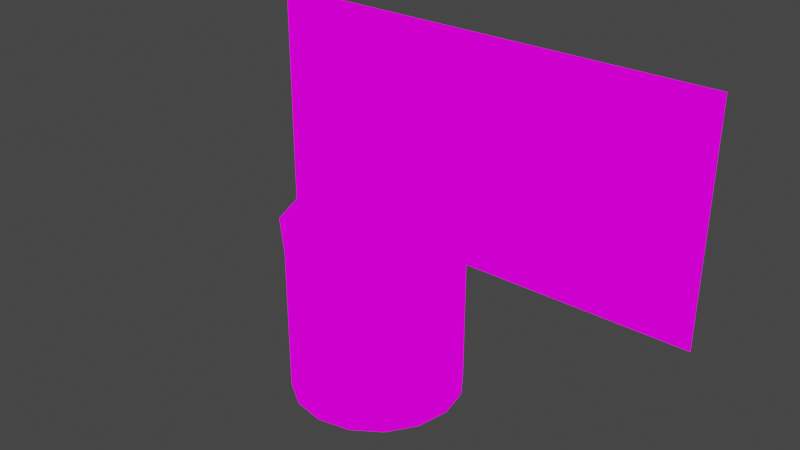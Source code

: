 # Source: bascketBall.blend  (saved by Blender 2.93.21; exported with 4.5.12 LTS)
import bpy
from mathutils import Matrix  # noqa: F401  (used for matrix-valued properties, if any)

bpy.ops.wm.read_factory_settings(use_empty=True)
scene = bpy.context.scene
scene.name = 'Scene'

# ---- collections
col_collection = bpy.data.collections.new('Collection'); scene.collection.children.link(col_collection)

# ---- images (referenced by path relative to the original .blend; pixels are not part of the script)
import os
ASSET_DIR = os.environ.get("B2B_ASSET_DIR", "")  # directory of the original .blend (textures are referenced by path, not embedded)
HERE = os.path.dirname(os.path.abspath(__file__))  # packed textures are extracted next to this script under _unpacked/

def load_image(name, relpath, width, height, colorspace="sRGB"):
    """Load a texture the original file referenced (path relative to the .blend, or extracted next to this script)."""
    p = next((c for c in (os.path.join(HERE, relpath), os.path.join(ASSET_DIR, relpath)) if relpath and os.path.exists(c)), "")
    if p:
        img = bpy.data.images.load(p, check_existing=True)
        img.name = name
    else:  # same state as the original file: an image datablock whose file is absent (Cycles renders it pink)
        img = bpy.data.images.new(name, width, height)
        img.source = "FILE"
        img.filepath = "//" + (relpath or name)
    img.colorspace_settings.name = colorspace
    return img
img_basketthing_png = load_image('basketTHing.png', 'basketTHing.png', 1024, 1024, 'sRGB')

# ---- materials (node trees are filled in below, after node groups)
mat_basketthing = bpy.data.materials.new('basketTHing')
mat_basketthing.alpha_threshold = 0.0
mat_basketthing.use_transparent_shadow = False
mat_basketthing.line_color = (0.0, 0.0, 0.0, 1.0)

# ---- material node trees
mat_basketthing.use_nodes = True; mat_basketthing.node_tree.nodes.clear()
_N = mat_basketthing.node_tree.nodes; _L = mat_basketthing.node_tree.links
n0 = _N.new('ShaderNodeOutputMaterial'); n0.name = 'Material Output'; n0.location = (400, 0)
n1 = _N.new('ShaderNodeLightPath'); n1.name = 'Light Path'; n1.location = (0, 250)
n2 = _N.new('ShaderNodeBsdfTransparent'); n2.name = 'Transparent BSDF'; n2.location = (-200, -100)
n3 = _N.new('ShaderNodeEmission'); n3.name = 'Emission'; n3.location = (-200, -200)
n4 = _N.new('ShaderNodeMixShader'); n4.name = 'Mix Shader'; n4.location = (200, 0)
n5 = _N.new('ShaderNodeMixShader'); n5.name = 'Mix Shader.001'; n5.location = (0, -100)
n6 = _N.new('ShaderNodeTexImage'); n6.name = 'Image Texture'; n6.location = (-500, 100)
n6.image = img_basketthing_png
n6.interpolation = 'Closest'
_L.new(n6.outputs[0], n3.inputs[0])
_L.new(n6.outputs[1], n5.inputs[0])
_L.new(n2.outputs[0], n5.inputs[1])
_L.new(n2.outputs[0], n4.inputs[1])
_L.new(n3.outputs[0], n5.inputs[2])
_L.new(n5.outputs[0], n4.inputs[2])
_L.new(n1.outputs[0], n4.inputs[0])
_L.new(n4.outputs[0], n0.inputs[0])
n0.is_active_output = True

# ---- world
world_world = bpy.data.worlds.new('World'); scene.world = world_world
world_world.use_nodes = True; world_world.node_tree.nodes.clear()
_N = world_world.node_tree.nodes; _L = world_world.node_tree.links
n0 = _N.new('ShaderNodeOutputWorld'); n0.name = 'World Output'; n0.location = (300, 300)
n1 = _N.new('ShaderNodeBackground'); n1.name = 'Background'; n1.location = (10, 300)
n1.inputs[0].default_value = (0.05088, 0.05088, 0.05088, 1.0)
_L.new(n1.outputs[0], n0.inputs[0])
n0.is_active_output = True
world_world.color = (0.05088, 0.05088, 0.05088)
world_world.use_sun_shadow = False
world_world.sun_shadow_jitter_overblur = 0.0

# ---- meshes
me_cube = bpy.data.meshes.new('Cube')
me_cube.from_pydata([(0.2353, -0.3247, 0.4557), (1.0, 0.0, 1.0), (1.0, 0.0, 0.0), (0.0, 0.0, 0.0), (-1.0, 0.0, 1.0), (0.0, 0.0, 1.0), (-1.0, 0.0, 0.0), (0.3373, -0.571, 0.4557), (-0.3592, -0.571, 0.4557), (-0.01093, -0.9064, 0.3114), (0.2353, -0.8172, 0.4557), (-0.2481, -0.3338, 0.02293), (-0.01093, -0.9192, 0.4557), (-0.2572, -0.3247, 0.4557), (-0.2572, -0.8172, 0.4557), (-0.01093, -0.2356, 0.02293), (-0.01093, -0.2227, 0.4557), (-0.2481, -0.8081, 0.3114), (0.1174, -0.8808, -0.2656), (-0.01093, -0.9064, -0.2656), (0.2989, -0.6993, 0.02293), (0.2989, -0.6993, -0.2656), (0.3245, -0.571, -0.2656), (0.3245, -0.571, 0.02293), (0.2262, -0.3338, -0.2656), (0.2262, -0.3338, 0.3114), (0.2989, -0.4426, -0.2656), (0.2989, -0.6993, 0.3114), (0.3245, -0.571, 0.3114), (0.2262, -0.3338, 0.02293), (0.2989, -0.4426, 0.02293), (0.2989, -0.4426, 0.3114), (-0.1393, -0.8808, -0.2656), (0.2262, -0.8081, -0.2656), (0.2262, -0.8081, 0.3114), (-0.1393, -0.8808, 0.02293), (-0.2481, -0.8081, 0.02293), (-0.01093, -0.9064, 0.02293), (0.2262, -0.8081, 0.02293), (0.1174, -0.8808, 0.02293), (-0.3208, -0.4426, -0.2656), (-0.2481, -0.3338, -0.2656), (-0.1393, -0.8808, 0.3114), (0.1174, -0.8808, 0.3114), (-0.3208, -0.4426, 0.02293), (-0.2481, -0.8081, -0.2656), (-0.3208, -0.6993, 0.3114), (-0.3463, -0.571, -0.2656), (-0.3208, -0.6993, 0.02293), (-0.3208, -0.6993, -0.2656), (0.1174, -0.2611, 0.02293), (-0.3208, -0.4426, 0.3114), (-0.2481, -0.3338, 0.3114), (-0.1393, -0.2611, -0.2656), (-0.3463, -0.571, 0.02293), (-0.3463, -0.571, 0.3114), (0.1174, -0.2611, -0.2656), (-0.1393, -0.2611, 0.3114), (-0.01093, -0.2356, -0.2656), (-0.1393, -0.2611, 0.02293), (-0.01093, -0.2356, 0.3114), (0.1174, -0.2611, 0.3114), (-0.07083, -0.2622, 0.4201), (0.07115, -0.2622, 0.4201), (0.07115, 0.02173, 0.4201), (-0.07083, 0.02173, 0.4201), (0.07115, -0.2622, 0.4201), (-0.07083, -0.2622, 0.2781), (0.07115, 0.02172, 0.2781), (0.07115, -0.2622, 0.2781), (-0.07083, -0.2622, 0.2781), (-0.07083, 0.02172, 0.2781), (0.07115, 0.02172, 0.2781), (-0.07083, -0.2622, 0.4201), (-0.07083, 0.02172, 0.4201), (-0.07083, -0.2622, 0.4201), (0.07115, -0.2622, 0.4201), (0.07115, 0.02173, 0.4201), (-0.07083, 0.02173, 0.4201), (-0.07083, -0.2622, 0.2781), (-0.07083, 0.02172, 0.2781), (-0.07083, -0.2622, 0.4201), (-0.07083, 0.02172, 0.4201), (-0.2528, -0.006852, 0.4838), (0.2791, -0.006852, 0.4838), (-0.2528, -0.006852, 0.4061), (0.2791, -0.006852, 0.4061), (0.2791, -0.08455, 0.4061), (-0.2528, -0.08455, 0.4061), (-0.2528, -0.006852, 0.4061), (0.2791, -0.08455, 0.4838), (0.2791, -0.006852, 0.4838), (-0.2528, -0.006852, 0.4838), (-0.2528, -0.08455, 0.4838), (0.2791, -0.08455, 0.4061), (-0.2528, -0.08455, 0.4061), (0.2791, -0.08455, 0.4838), (-0.2528, -0.08455, 0.4838), (0.2817, -0.006852, 0.406), (0.2817, -0.006852, 0.1153), (0.204, -0.006852, 0.406), (0.204, -0.006852, 0.1153), (0.204, -0.08455, 0.1153), (0.204, -0.08455, 0.406), (0.204, -0.006852, 0.406), (0.2817, -0.08455, 0.1153), (0.2817, -0.006852, 0.1153), (0.2817, -0.006852, 0.406), (0.2817, -0.08455, 0.406), (0.204, -0.08455, 0.1153), (0.204, -0.08455, 0.406), (0.2817, -0.08455, 0.1153), (0.2817, -0.08455, 0.406), (-0.1729, -0.006852, 0.406), (-0.1729, -0.006852, 0.1153), (-0.2506, -0.006852, 0.406), (-0.2506, -0.006852, 0.1153), (-0.2506, -0.08455, 0.1153), (-0.2506, -0.08455, 0.406), (-0.2506, -0.006852, 0.406), (-0.1729, -0.08455, 0.1153), (-0.1729, -0.006852, 0.1153), (-0.1729, -0.006852, 0.406), (-0.1729, -0.08455, 0.406), (-0.2506, -0.08455, 0.1153), (-0.2506, -0.08455, 0.406), (-0.1729, -0.08455, 0.1153), (-0.1729, -0.08455, 0.406)], [], [(28, 7, 10, 34), (3, 2, 1, 5), (6, 3, 5, 4), (25, 0, 7, 28), (34, 10, 12, 9), (9, 12, 14, 17), (17, 14, 8, 55), (55, 8, 13, 52), (52, 13, 16, 60), (60, 16, 0, 25), (33, 21, 20, 38), (21, 22, 23, 20), (22, 26, 30, 23), (26, 24, 29, 30), (38, 20, 27, 34), (20, 23, 28, 27), (23, 30, 31, 28), (30, 29, 25, 31), (45, 32, 35, 36), (32, 19, 37, 35), (19, 18, 39, 37), (18, 33, 38, 39), (36, 35, 42, 17), (35, 37, 9, 42), (37, 39, 43, 9), (39, 38, 34, 43), (41, 40, 44, 11), (40, 47, 54, 44), (47, 49, 48, 54), (49, 45, 36, 48), (11, 44, 51, 52), (44, 54, 55, 51), (54, 48, 46, 55), (48, 36, 17, 46), (24, 56, 50, 29), (56, 58, 15, 50), (58, 53, 59, 15), (53, 41, 11, 59), (29, 50, 61, 25), (50, 15, 60, 61), (15, 59, 57, 60), (59, 11, 52, 57), (62, 63, 64, 65), (66, 69, 68, 64), (69, 70, 71, 72), (67, 73, 74, 71), (75, 76, 77, 78), (79, 81, 82, 80), (84, 86, 85, 83), (86, 87, 88, 89), (90, 91, 92, 93), (94, 96, 97, 95), (99, 101, 100, 98), (101, 102, 103, 104), (105, 106, 107, 108), (109, 111, 112, 110), (114, 116, 115, 113), (116, 117, 118, 119), (120, 121, 122, 123), (124, 126, 127, 125)])
_uv = me_cube.uv_layers.new(name='UVMap')
_uv.uv.foreach_set('vector', [0.1254, 0.0003906, 0.2496, 0.0003906, 0.2496, 0.2496, 0.1254, 0.2496, 0.5004, 0.5004, 0.9996, 0.5004, 0.9996, 0.9996, 0.5004, 0.9996, 0.0003906, 0.5004, 0.4996, 0.5004, 0.4996, 0.9996, 0.0003906, 0.9996, 0.1254, 0.0003906, 0.2496, 0.0003906, 0.2496, 0.2496, 0.1254, 0.2496, 0.1254, 0.0003906, 0.2496, 0.0003906, 0.2496, 0.2496, 0.1254, 0.2496, 0.1254, 0.0003906, 0.2496, 0.0003906, 0.2496, 0.2496, 0.1254, 0.2496, 0.1254, 0.0003906, 0.2496, 0.0003906, 0.2496, 0.2496, 0.1254, 0.2496, 0.1254, 0.0003906, 0.2496, 0.0003906, 0.2496, 0.2496, 0.1254, 0.2496, 0.1254, 0.0003906, 0.2496, 0.0003906, 0.2496, 0.2496, 0.1254, 0.2496, 0.1254, 0.0003906, 0.2496, 0.0003906, 0.2496, 0.2496, 0.1254, 0.2496, 0.5004, 0.0003905, 0.6246, 0.0003905, 0.6246, 0.2496, 0.5004, 0.2496, 0.6254, 0.0003906, 0.7496, 0.0003906, 0.7496, 0.2496, 0.6254, 0.2496, 0.7504, 0.0003906, 0.8746, 0.0003906, 0.8746, 0.2496, 0.7504, 0.2496, 0.8754, 0.0003906, 0.9996, 0.0003906, 0.9996, 0.2496, 0.8754, 0.2496, 0.5004, 0.2504, 0.6246, 0.2504, 0.6246, 0.4996, 0.5004, 0.4996, 0.6254, 0.2504, 0.7496, 0.2504, 0.7496, 0.4996, 0.6254, 0.4996, 0.7504, 0.2504, 0.8746, 0.2504, 0.8746, 0.4996, 0.7504, 0.4996, 0.8754, 0.2504, 0.9996, 0.2504, 0.9996, 0.4996, 0.8754, 0.4996, 0.5004, 0.0003905, 0.6246, 0.0003905, 0.6246, 0.2496, 0.5004, 0.2496, 0.6254, 0.0003906, 0.7496, 0.0003906, 0.7496, 0.2496, 0.6254, 0.2496, 0.7504, 0.0003906, 0.8746, 0.0003906, 0.8746, 0.2496, 0.7504, 0.2496, 0.8754, 0.0003906, 0.9996, 0.0003906, 0.9996, 0.2496, 0.8754, 0.2496, 0.5004, 0.2504, 0.6246, 0.2504, 0.6246, 0.4996, 0.5004, 0.4996, 0.6254, 0.2504, 0.7496, 0.2504, 0.7496, 0.4996, 0.6254, 0.4996, 0.7504, 0.2504, 0.8746, 0.2504, 0.8746, 0.4996, 0.7504, 0.4996, 0.8754, 0.2504, 0.9996, 0.2504, 0.9996, 0.4996, 0.8754, 0.4996, 0.5004, 0.0003906, 0.6246, 0.0003906, 0.6246, 0.2496, 0.5004, 0.2496, 0.6254, 0.0003905, 0.7496, 0.0003905, 0.7496, 0.2496, 0.6254, 0.2496, 0.7504, 0.0003906, 0.8746, 0.0003906, 0.8746, 0.2496, 0.7504, 0.2496, 0.8754, 0.0003906, 0.9996, 0.0003906, 0.9996, 0.2496, 0.8754, 0.2496, 0.5004, 0.2504, 0.6246, 0.2504, 0.6246, 0.4996, 0.5004, 0.4996, 0.6254, 0.2504, 0.7496, 0.2504, 0.7496, 0.4996, 0.6254, 0.4996, 0.7504, 0.2504, 0.8746, 0.2504, 0.8746, 0.4996, 0.7504, 0.4996, 0.8754, 0.2504, 0.9996, 0.2504, 0.9996, 0.4996, 0.8754, 0.4996, 0.5004, 0.0003906, 0.6246, 0.0003906, 0.6246, 0.2496, 0.5004, 0.2496, 0.6254, 0.0003906, 0.7496, 0.0003906, 0.7496, 0.2496, 0.6254, 0.2496, 0.7504, 0.0003906, 0.8746, 0.0003906, 0.8746, 0.2496, 0.7504, 0.2496, 0.8754, 0.0003906, 0.9996, 0.0003906, 0.9996, 0.2496, 0.8754, 0.2496, 0.5004, 0.2504, 0.6246, 0.2504, 0.6246, 0.4996, 0.5004, 0.4996, 0.6254, 0.2504, 0.7496, 0.2504, 0.7496, 0.4996, 0.6254, 0.4996, 0.7504, 0.2504, 0.8746, 0.2504, 0.8746, 0.4996, 0.7504, 0.4996, 0.8754, 0.2504, 0.9996, 0.2504, 0.9996, 0.4996, 0.8754, 0.4996, 0.1254, 0.2504, 0.2496, 0.2504, 0.2496, 0.4996, 0.1254, 0.4996, 0.1254, 0.2504, 0.2496, 0.2504, 0.2496, 0.4996, 0.1254, 0.4996, 0.1254, 0.2504, 0.2496, 0.2504, 0.2496, 0.4996, 0.1254, 0.4996, 0.1254, 0.2504, 0.2496, 0.2504, 0.2496, 0.4996, 0.1254, 0.4996, 0.1254, 0.2504, 0.2496, 0.2504, 0.2496, 0.4996, 0.1254, 0.4996, 0.1254, 0.2504, 0.2496, 0.2504, 0.2496, 0.4996, 0.1254, 0.4996, 0.1254, 0.2504, 0.2496, 0.2504, 0.2496, 0.4996, 0.1254, 0.4996, 0.1254, 0.2504, 0.2496, 0.2504, 0.2496, 0.4996, 0.1254, 0.4996, 0.1254, 0.2504, 0.2496, 0.2504, 0.2496, 0.4996, 0.1254, 0.4996, 0.1254, 0.2504, 0.2496, 0.2504, 0.2496, 0.4996, 0.1254, 0.4996, 0.1254, 0.2504, 0.2496, 0.2504, 0.2496, 0.4996, 0.1254, 0.4996, 0.1254, 0.2504, 0.2496, 0.2504, 0.2496, 0.4996, 0.1254, 0.4996, 0.1254, 0.2504, 0.2496, 0.2504, 0.2496, 0.4996, 0.1254, 0.4996, 0.1254, 0.2504, 0.2496, 0.2504, 0.2496, 0.4996, 0.1254, 0.4996, 0.1254, 0.2504, 0.2496, 0.2504, 0.2496, 0.4996, 0.1254, 0.4996, 0.1254, 0.2504, 0.2496, 0.2504, 0.2496, 0.4996, 0.1254, 0.4996, 0.1254, 0.2504, 0.2496, 0.2504, 0.2496, 0.4996, 0.1254, 0.4996, 0.1254, 0.2504, 0.2496, 0.2504, 0.2496, 0.4996, 0.1254, 0.4996])
me_cube.materials.append(mat_basketthing)
me_cube.use_remesh_preserve_volume = False
me_cube.use_remesh_preserve_attributes = False
me_cube.use_mirror_vertex_groups = False
me_cube.update()

# ---- objects
ob_cube = bpy.data.objects.new('Cube', me_cube)

# ---- transforms, parenting, visibility, modifiers, constraints
ob_cube.location = (0.0, 0.0, 0.0)
ob_cube.lock_rotations_4d = False
ob_cube.empty_display_type = 'ARROWS'
ob_cube.lineart.crease_threshold = 0.0

# ---- collection membership
col_collection.objects.link(ob_cube)

# ---- scene / render settings (as saved in the file)
scene.frame_start = 1; scene.frame_end = 250; scene.frame_set(1)
scene.render.engine = 'BLENDER_EEVEE_NEXT'
scene.cycles.use_denoising = False
scene.cycles.samples = 128
scene.cycles.sampling_pattern = 'TABULATED_SOBOL'
scene.cycles.use_adaptive_sampling = False
scene.cycles.use_light_tree = False
scene.view_settings.view_transform = 'Filmic'
bpy.context.view_layer.update()

# ---- added for rendering (the .blend has no active camera): camera
cam_auto = bpy.data.cameras.new('AutoCamera')
cam_auto.lens = 50.0
cam_auto.sensor_width = 36.0
cam_auto.clip_end = 1000.0
ob_auto_camera = bpy.data.objects.new('AutoCamera', cam_auto)
scene.collection.objects.link(ob_auto_camera)
ob_auto_camera.location = (2.35651, -3.27655, 2.25243)
ob_auto_camera.rotation_euler = (1.09748, -7.21219e-08, 0.694738)
scene.camera = ob_auto_camera
bpy.context.view_layer.update()
